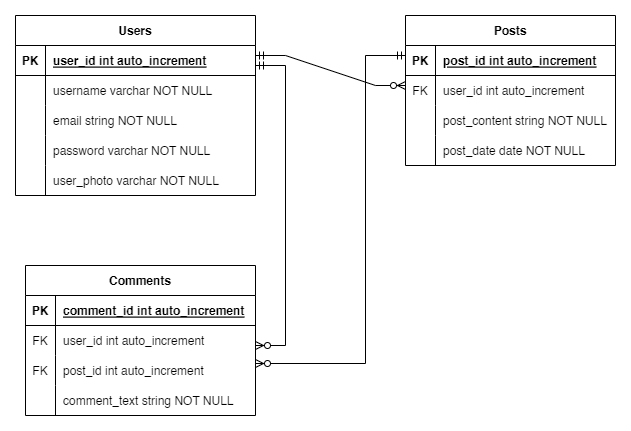

The diagram above was exported from draw.io. Its source (the exported page's mxGraphModel, read from the mxfile embedded in the PNG):
<mxGraphModel dx="1674" dy="806" grid="1" gridSize="10" guides="1" tooltips="1" connect="1" arrows="1" fold="1" page="1" pageScale="1" pageWidth="1100" pageHeight="850" math="0" shadow="0">
  <root>
    <mxCell id="0" />
    <mxCell id="1" parent="0" />
    <mxCell id="Nx8dJ8ZZ6iJyDV4dqujq-5" value="Users" style="shape=table;startSize=30;container=1;collapsible=1;childLayout=tableLayout;fixedRows=1;rowLines=0;fontStyle=1;align=center;resizeLast=1;" parent="1" vertex="1">
      <mxGeometry x="90" y="130" width="240" height="180" as="geometry" />
    </mxCell>
    <mxCell id="Nx8dJ8ZZ6iJyDV4dqujq-6" value="" style="shape=tableRow;horizontal=0;startSize=0;swimlaneHead=0;swimlaneBody=0;fillColor=none;collapsible=0;dropTarget=0;points=[[0,0.5],[1,0.5]];portConstraint=eastwest;top=0;left=0;right=0;bottom=1;" parent="Nx8dJ8ZZ6iJyDV4dqujq-5" vertex="1">
      <mxGeometry y="30" width="240" height="30" as="geometry" />
    </mxCell>
    <mxCell id="Nx8dJ8ZZ6iJyDV4dqujq-7" value="PK" style="shape=partialRectangle;connectable=0;fillColor=none;top=0;left=0;bottom=0;right=0;fontStyle=1;overflow=hidden;" parent="Nx8dJ8ZZ6iJyDV4dqujq-6" vertex="1">
      <mxGeometry width="30" height="30" as="geometry">
        <mxRectangle width="30" height="30" as="alternateBounds" />
      </mxGeometry>
    </mxCell>
    <mxCell id="Nx8dJ8ZZ6iJyDV4dqujq-8" value="user_id int auto_increment" style="shape=partialRectangle;connectable=0;fillColor=none;top=0;left=0;bottom=0;right=0;align=left;spacingLeft=6;fontStyle=5;overflow=hidden;" parent="Nx8dJ8ZZ6iJyDV4dqujq-6" vertex="1">
      <mxGeometry x="30" width="210" height="30" as="geometry">
        <mxRectangle width="210" height="30" as="alternateBounds" />
      </mxGeometry>
    </mxCell>
    <mxCell id="Nx8dJ8ZZ6iJyDV4dqujq-9" value="" style="shape=tableRow;horizontal=0;startSize=0;swimlaneHead=0;swimlaneBody=0;fillColor=none;collapsible=0;dropTarget=0;points=[[0,0.5],[1,0.5]];portConstraint=eastwest;top=0;left=0;right=0;bottom=0;" parent="Nx8dJ8ZZ6iJyDV4dqujq-5" vertex="1">
      <mxGeometry y="60" width="240" height="30" as="geometry" />
    </mxCell>
    <mxCell id="Nx8dJ8ZZ6iJyDV4dqujq-10" value="" style="shape=partialRectangle;connectable=0;fillColor=none;top=0;left=0;bottom=0;right=0;editable=1;overflow=hidden;" parent="Nx8dJ8ZZ6iJyDV4dqujq-9" vertex="1">
      <mxGeometry width="30" height="30" as="geometry">
        <mxRectangle width="30" height="30" as="alternateBounds" />
      </mxGeometry>
    </mxCell>
    <mxCell id="Nx8dJ8ZZ6iJyDV4dqujq-11" value="username varchar NOT NULL" style="shape=partialRectangle;connectable=0;fillColor=none;top=0;left=0;bottom=0;right=0;align=left;spacingLeft=6;overflow=hidden;" parent="Nx8dJ8ZZ6iJyDV4dqujq-9" vertex="1">
      <mxGeometry x="30" width="210" height="30" as="geometry">
        <mxRectangle width="210" height="30" as="alternateBounds" />
      </mxGeometry>
    </mxCell>
    <mxCell id="Nx8dJ8ZZ6iJyDV4dqujq-12" value="" style="shape=tableRow;horizontal=0;startSize=0;swimlaneHead=0;swimlaneBody=0;fillColor=none;collapsible=0;dropTarget=0;points=[[0,0.5],[1,0.5]];portConstraint=eastwest;top=0;left=0;right=0;bottom=0;" parent="Nx8dJ8ZZ6iJyDV4dqujq-5" vertex="1">
      <mxGeometry y="90" width="240" height="30" as="geometry" />
    </mxCell>
    <mxCell id="Nx8dJ8ZZ6iJyDV4dqujq-13" value="" style="shape=partialRectangle;connectable=0;fillColor=none;top=0;left=0;bottom=0;right=0;editable=1;overflow=hidden;" parent="Nx8dJ8ZZ6iJyDV4dqujq-12" vertex="1">
      <mxGeometry width="30" height="30" as="geometry">
        <mxRectangle width="30" height="30" as="alternateBounds" />
      </mxGeometry>
    </mxCell>
    <mxCell id="Nx8dJ8ZZ6iJyDV4dqujq-14" value="email string NOT NULL" style="shape=partialRectangle;connectable=0;fillColor=none;top=0;left=0;bottom=0;right=0;align=left;spacingLeft=6;overflow=hidden;" parent="Nx8dJ8ZZ6iJyDV4dqujq-12" vertex="1">
      <mxGeometry x="30" width="210" height="30" as="geometry">
        <mxRectangle width="210" height="30" as="alternateBounds" />
      </mxGeometry>
    </mxCell>
    <mxCell id="Nx8dJ8ZZ6iJyDV4dqujq-71" value="" style="shape=tableRow;horizontal=0;startSize=0;swimlaneHead=0;swimlaneBody=0;fillColor=none;collapsible=0;dropTarget=0;points=[[0,0.5],[1,0.5]];portConstraint=eastwest;top=0;left=0;right=0;bottom=0;" parent="Nx8dJ8ZZ6iJyDV4dqujq-5" vertex="1">
      <mxGeometry y="120" width="240" height="30" as="geometry" />
    </mxCell>
    <mxCell id="Nx8dJ8ZZ6iJyDV4dqujq-72" value="" style="shape=partialRectangle;connectable=0;fillColor=none;top=0;left=0;bottom=0;right=0;editable=1;overflow=hidden;" parent="Nx8dJ8ZZ6iJyDV4dqujq-71" vertex="1">
      <mxGeometry width="30" height="30" as="geometry">
        <mxRectangle width="30" height="30" as="alternateBounds" />
      </mxGeometry>
    </mxCell>
    <mxCell id="Nx8dJ8ZZ6iJyDV4dqujq-73" value="password varchar NOT NULL" style="shape=partialRectangle;connectable=0;fillColor=none;top=0;left=0;bottom=0;right=0;align=left;spacingLeft=6;overflow=hidden;" parent="Nx8dJ8ZZ6iJyDV4dqujq-71" vertex="1">
      <mxGeometry x="30" width="210" height="30" as="geometry">
        <mxRectangle width="210" height="30" as="alternateBounds" />
      </mxGeometry>
    </mxCell>
    <mxCell id="Nx8dJ8ZZ6iJyDV4dqujq-74" value="" style="shape=tableRow;horizontal=0;startSize=0;swimlaneHead=0;swimlaneBody=0;fillColor=none;collapsible=0;dropTarget=0;points=[[0,0.5],[1,0.5]];portConstraint=eastwest;top=0;left=0;right=0;bottom=0;" parent="Nx8dJ8ZZ6iJyDV4dqujq-5" vertex="1">
      <mxGeometry y="150" width="240" height="30" as="geometry" />
    </mxCell>
    <mxCell id="Nx8dJ8ZZ6iJyDV4dqujq-75" value="" style="shape=partialRectangle;connectable=0;fillColor=none;top=0;left=0;bottom=0;right=0;editable=1;overflow=hidden;" parent="Nx8dJ8ZZ6iJyDV4dqujq-74" vertex="1">
      <mxGeometry width="30" height="30" as="geometry">
        <mxRectangle width="30" height="30" as="alternateBounds" />
      </mxGeometry>
    </mxCell>
    <mxCell id="Nx8dJ8ZZ6iJyDV4dqujq-76" value="user_photo varchar NOT NULL" style="shape=partialRectangle;connectable=0;fillColor=none;top=0;left=0;bottom=0;right=0;align=left;spacingLeft=6;overflow=hidden;" parent="Nx8dJ8ZZ6iJyDV4dqujq-74" vertex="1">
      <mxGeometry x="30" width="210" height="30" as="geometry">
        <mxRectangle width="210" height="30" as="alternateBounds" />
      </mxGeometry>
    </mxCell>
    <mxCell id="Nx8dJ8ZZ6iJyDV4dqujq-31" value="Posts" style="shape=table;startSize=30;container=1;collapsible=1;childLayout=tableLayout;fixedRows=1;rowLines=0;fontStyle=1;align=center;resizeLast=1;" parent="1" vertex="1">
      <mxGeometry x="480" y="130" width="210" height="150" as="geometry" />
    </mxCell>
    <mxCell id="Nx8dJ8ZZ6iJyDV4dqujq-32" value="" style="shape=tableRow;horizontal=0;startSize=0;swimlaneHead=0;swimlaneBody=0;fillColor=none;collapsible=0;dropTarget=0;points=[[0,0.5],[1,0.5]];portConstraint=eastwest;top=0;left=0;right=0;bottom=1;" parent="Nx8dJ8ZZ6iJyDV4dqujq-31" vertex="1">
      <mxGeometry y="30" width="210" height="30" as="geometry" />
    </mxCell>
    <mxCell id="Nx8dJ8ZZ6iJyDV4dqujq-33" value="PK" style="shape=partialRectangle;connectable=0;fillColor=none;top=0;left=0;bottom=0;right=0;fontStyle=1;overflow=hidden;" parent="Nx8dJ8ZZ6iJyDV4dqujq-32" vertex="1">
      <mxGeometry width="30" height="30" as="geometry">
        <mxRectangle width="30" height="30" as="alternateBounds" />
      </mxGeometry>
    </mxCell>
    <mxCell id="Nx8dJ8ZZ6iJyDV4dqujq-34" value="post_id int auto_increment" style="shape=partialRectangle;connectable=0;fillColor=none;top=0;left=0;bottom=0;right=0;align=left;spacingLeft=6;fontStyle=5;overflow=hidden;" parent="Nx8dJ8ZZ6iJyDV4dqujq-32" vertex="1">
      <mxGeometry x="30" width="180" height="30" as="geometry">
        <mxRectangle width="180" height="30" as="alternateBounds" />
      </mxGeometry>
    </mxCell>
    <mxCell id="Nx8dJ8ZZ6iJyDV4dqujq-35" value="" style="shape=tableRow;horizontal=0;startSize=0;swimlaneHead=0;swimlaneBody=0;fillColor=none;collapsible=0;dropTarget=0;points=[[0,0.5],[1,0.5]];portConstraint=eastwest;top=0;left=0;right=0;bottom=0;" parent="Nx8dJ8ZZ6iJyDV4dqujq-31" vertex="1">
      <mxGeometry y="60" width="210" height="30" as="geometry" />
    </mxCell>
    <mxCell id="Nx8dJ8ZZ6iJyDV4dqujq-36" value="" style="shape=partialRectangle;connectable=0;fillColor=none;top=0;left=0;bottom=0;right=0;editable=1;overflow=hidden;" parent="Nx8dJ8ZZ6iJyDV4dqujq-35" vertex="1">
      <mxGeometry width="30" height="30" as="geometry">
        <mxRectangle width="30" height="30" as="alternateBounds" />
      </mxGeometry>
    </mxCell>
    <mxCell id="Nx8dJ8ZZ6iJyDV4dqujq-37" value="user_id int auto_increment" style="shape=partialRectangle;connectable=0;fillColor=none;top=0;left=0;bottom=0;right=0;align=left;spacingLeft=6;overflow=hidden;" parent="Nx8dJ8ZZ6iJyDV4dqujq-35" vertex="1">
      <mxGeometry x="30" width="180" height="30" as="geometry">
        <mxRectangle width="180" height="30" as="alternateBounds" />
      </mxGeometry>
    </mxCell>
    <mxCell id="Nx8dJ8ZZ6iJyDV4dqujq-38" value="" style="shape=tableRow;horizontal=0;startSize=0;swimlaneHead=0;swimlaneBody=0;fillColor=none;collapsible=0;dropTarget=0;points=[[0,0.5],[1,0.5]];portConstraint=eastwest;top=0;left=0;right=0;bottom=0;" parent="Nx8dJ8ZZ6iJyDV4dqujq-31" vertex="1">
      <mxGeometry y="90" width="210" height="30" as="geometry" />
    </mxCell>
    <mxCell id="Nx8dJ8ZZ6iJyDV4dqujq-39" value="" style="shape=partialRectangle;connectable=0;fillColor=none;top=0;left=0;bottom=0;right=0;editable=1;overflow=hidden;" parent="Nx8dJ8ZZ6iJyDV4dqujq-38" vertex="1">
      <mxGeometry width="30" height="30" as="geometry">
        <mxRectangle width="30" height="30" as="alternateBounds" />
      </mxGeometry>
    </mxCell>
    <mxCell id="Nx8dJ8ZZ6iJyDV4dqujq-40" value="post_content string NOT NULL" style="shape=partialRectangle;connectable=0;fillColor=none;top=0;left=0;bottom=0;right=0;align=left;spacingLeft=6;overflow=hidden;" parent="Nx8dJ8ZZ6iJyDV4dqujq-38" vertex="1">
      <mxGeometry x="30" width="180" height="30" as="geometry">
        <mxRectangle width="180" height="30" as="alternateBounds" />
      </mxGeometry>
    </mxCell>
    <mxCell id="Nx8dJ8ZZ6iJyDV4dqujq-41" value="" style="shape=tableRow;horizontal=0;startSize=0;swimlaneHead=0;swimlaneBody=0;fillColor=none;collapsible=0;dropTarget=0;points=[[0,0.5],[1,0.5]];portConstraint=eastwest;top=0;left=0;right=0;bottom=0;" parent="Nx8dJ8ZZ6iJyDV4dqujq-31" vertex="1">
      <mxGeometry y="120" width="210" height="30" as="geometry" />
    </mxCell>
    <mxCell id="Nx8dJ8ZZ6iJyDV4dqujq-42" value="" style="shape=partialRectangle;connectable=0;fillColor=none;top=0;left=0;bottom=0;right=0;editable=1;overflow=hidden;" parent="Nx8dJ8ZZ6iJyDV4dqujq-41" vertex="1">
      <mxGeometry width="30" height="30" as="geometry">
        <mxRectangle width="30" height="30" as="alternateBounds" />
      </mxGeometry>
    </mxCell>
    <mxCell id="Nx8dJ8ZZ6iJyDV4dqujq-43" value="post_date date NOT NULL" style="shape=partialRectangle;connectable=0;fillColor=none;top=0;left=0;bottom=0;right=0;align=left;spacingLeft=6;overflow=hidden;" parent="Nx8dJ8ZZ6iJyDV4dqujq-41" vertex="1">
      <mxGeometry x="30" width="180" height="30" as="geometry">
        <mxRectangle width="180" height="30" as="alternateBounds" />
      </mxGeometry>
    </mxCell>
    <mxCell id="Nx8dJ8ZZ6iJyDV4dqujq-47" value="FK" style="shape=partialRectangle;connectable=0;fillColor=none;top=0;left=0;bottom=0;right=0;fontStyle=0;overflow=hidden;" parent="1" vertex="1">
      <mxGeometry x="480" y="190" width="30" height="30" as="geometry">
        <mxRectangle width="30" height="30" as="alternateBounds" />
      </mxGeometry>
    </mxCell>
    <mxCell id="Nx8dJ8ZZ6iJyDV4dqujq-48" value="Comments" style="shape=table;startSize=30;container=1;collapsible=1;childLayout=tableLayout;fixedRows=1;rowLines=0;fontStyle=1;align=center;resizeLast=1;" parent="1" vertex="1">
      <mxGeometry x="100" y="380" width="230" height="150" as="geometry" />
    </mxCell>
    <mxCell id="Nx8dJ8ZZ6iJyDV4dqujq-49" value="" style="shape=tableRow;horizontal=0;startSize=0;swimlaneHead=0;swimlaneBody=0;fillColor=none;collapsible=0;dropTarget=0;points=[[0,0.5],[1,0.5]];portConstraint=eastwest;top=0;left=0;right=0;bottom=1;" parent="Nx8dJ8ZZ6iJyDV4dqujq-48" vertex="1">
      <mxGeometry y="30" width="230" height="30" as="geometry" />
    </mxCell>
    <mxCell id="Nx8dJ8ZZ6iJyDV4dqujq-50" value="PK" style="shape=partialRectangle;connectable=0;fillColor=none;top=0;left=0;bottom=0;right=0;fontStyle=1;overflow=hidden;" parent="Nx8dJ8ZZ6iJyDV4dqujq-49" vertex="1">
      <mxGeometry width="30" height="30" as="geometry">
        <mxRectangle width="30" height="30" as="alternateBounds" />
      </mxGeometry>
    </mxCell>
    <mxCell id="Nx8dJ8ZZ6iJyDV4dqujq-51" value="comment_id int auto_increment" style="shape=partialRectangle;connectable=0;fillColor=none;top=0;left=0;bottom=0;right=0;align=left;spacingLeft=6;fontStyle=5;overflow=hidden;" parent="Nx8dJ8ZZ6iJyDV4dqujq-49" vertex="1">
      <mxGeometry x="30" width="200" height="30" as="geometry">
        <mxRectangle width="200" height="30" as="alternateBounds" />
      </mxGeometry>
    </mxCell>
    <mxCell id="Nx8dJ8ZZ6iJyDV4dqujq-52" value="" style="shape=tableRow;horizontal=0;startSize=0;swimlaneHead=0;swimlaneBody=0;fillColor=none;collapsible=0;dropTarget=0;points=[[0,0.5],[1,0.5]];portConstraint=eastwest;top=0;left=0;right=0;bottom=0;" parent="Nx8dJ8ZZ6iJyDV4dqujq-48" vertex="1">
      <mxGeometry y="60" width="230" height="30" as="geometry" />
    </mxCell>
    <mxCell id="Nx8dJ8ZZ6iJyDV4dqujq-53" value="" style="shape=partialRectangle;connectable=0;fillColor=none;top=0;left=0;bottom=0;right=0;editable=1;overflow=hidden;" parent="Nx8dJ8ZZ6iJyDV4dqujq-52" vertex="1">
      <mxGeometry width="30" height="30" as="geometry">
        <mxRectangle width="30" height="30" as="alternateBounds" />
      </mxGeometry>
    </mxCell>
    <mxCell id="Nx8dJ8ZZ6iJyDV4dqujq-54" value="user_id int auto_increment" style="shape=partialRectangle;connectable=0;fillColor=none;top=0;left=0;bottom=0;right=0;align=left;spacingLeft=6;overflow=hidden;" parent="Nx8dJ8ZZ6iJyDV4dqujq-52" vertex="1">
      <mxGeometry x="30" width="200" height="30" as="geometry">
        <mxRectangle width="200" height="30" as="alternateBounds" />
      </mxGeometry>
    </mxCell>
    <mxCell id="Nx8dJ8ZZ6iJyDV4dqujq-55" value="" style="shape=tableRow;horizontal=0;startSize=0;swimlaneHead=0;swimlaneBody=0;fillColor=none;collapsible=0;dropTarget=0;points=[[0,0.5],[1,0.5]];portConstraint=eastwest;top=0;left=0;right=0;bottom=0;" parent="Nx8dJ8ZZ6iJyDV4dqujq-48" vertex="1">
      <mxGeometry y="90" width="230" height="30" as="geometry" />
    </mxCell>
    <mxCell id="Nx8dJ8ZZ6iJyDV4dqujq-56" value="" style="shape=partialRectangle;connectable=0;fillColor=none;top=0;left=0;bottom=0;right=0;editable=1;overflow=hidden;" parent="Nx8dJ8ZZ6iJyDV4dqujq-55" vertex="1">
      <mxGeometry width="30" height="30" as="geometry">
        <mxRectangle width="30" height="30" as="alternateBounds" />
      </mxGeometry>
    </mxCell>
    <mxCell id="Nx8dJ8ZZ6iJyDV4dqujq-57" value="post_id int auto_increment" style="shape=partialRectangle;connectable=0;fillColor=none;top=0;left=0;bottom=0;right=0;align=left;spacingLeft=6;overflow=hidden;" parent="Nx8dJ8ZZ6iJyDV4dqujq-55" vertex="1">
      <mxGeometry x="30" width="200" height="30" as="geometry">
        <mxRectangle width="200" height="30" as="alternateBounds" />
      </mxGeometry>
    </mxCell>
    <mxCell id="Nx8dJ8ZZ6iJyDV4dqujq-58" value="" style="shape=tableRow;horizontal=0;startSize=0;swimlaneHead=0;swimlaneBody=0;fillColor=none;collapsible=0;dropTarget=0;points=[[0,0.5],[1,0.5]];portConstraint=eastwest;top=0;left=0;right=0;bottom=0;" parent="Nx8dJ8ZZ6iJyDV4dqujq-48" vertex="1">
      <mxGeometry y="120" width="230" height="30" as="geometry" />
    </mxCell>
    <mxCell id="Nx8dJ8ZZ6iJyDV4dqujq-59" value="" style="shape=partialRectangle;connectable=0;fillColor=none;top=0;left=0;bottom=0;right=0;editable=1;overflow=hidden;" parent="Nx8dJ8ZZ6iJyDV4dqujq-58" vertex="1">
      <mxGeometry width="30" height="30" as="geometry">
        <mxRectangle width="30" height="30" as="alternateBounds" />
      </mxGeometry>
    </mxCell>
    <mxCell id="Nx8dJ8ZZ6iJyDV4dqujq-60" value="comment_text string NOT NULL" style="shape=partialRectangle;connectable=0;fillColor=none;top=0;left=0;bottom=0;right=0;align=left;spacingLeft=6;overflow=hidden;" parent="Nx8dJ8ZZ6iJyDV4dqujq-58" vertex="1">
      <mxGeometry x="30" width="200" height="30" as="geometry">
        <mxRectangle width="200" height="30" as="alternateBounds" />
      </mxGeometry>
    </mxCell>
    <mxCell id="Nx8dJ8ZZ6iJyDV4dqujq-66" value="" style="edgeStyle=entityRelationEdgeStyle;fontSize=12;html=1;endArrow=ERzeroToMany;startArrow=ERmandOne;rounded=0;exitX=1;exitY=0.5;exitDx=0;exitDy=0;" parent="1" edge="1">
      <mxGeometry width="100" height="100" relative="1" as="geometry">
        <mxPoint x="330" y="170" as="sourcePoint" />
        <mxPoint x="480" y="200" as="targetPoint" />
      </mxGeometry>
    </mxCell>
    <mxCell id="Nx8dJ8ZZ6iJyDV4dqujq-70" value="" style="fontSize=12;html=1;endArrow=ERzeroToMany;startArrow=ERmandOne;rounded=0;edgeStyle=orthogonalEdgeStyle;" parent="1" edge="1">
      <mxGeometry width="100" height="100" relative="1" as="geometry">
        <mxPoint x="330" y="180" as="sourcePoint" />
        <mxPoint x="330" y="460" as="targetPoint" />
        <Array as="points">
          <mxPoint x="360" y="180" />
          <mxPoint x="360" y="460" />
          <mxPoint x="330" y="460" />
        </Array>
      </mxGeometry>
    </mxCell>
    <mxCell id="Nx8dJ8ZZ6iJyDV4dqujq-78" value="FK" style="shape=partialRectangle;connectable=0;fillColor=none;top=0;left=0;bottom=0;right=0;fontStyle=0;overflow=hidden;" parent="1" vertex="1">
      <mxGeometry x="100" y="440" width="30" height="30" as="geometry">
        <mxRectangle width="30" height="30" as="alternateBounds" />
      </mxGeometry>
    </mxCell>
    <mxCell id="Nx8dJ8ZZ6iJyDV4dqujq-79" value="FK" style="shape=partialRectangle;connectable=0;fillColor=none;top=0;left=0;bottom=0;right=0;fontStyle=0;overflow=hidden;" parent="1" vertex="1">
      <mxGeometry x="100" y="470" width="30" height="30" as="geometry">
        <mxRectangle width="30" height="30" as="alternateBounds" />
      </mxGeometry>
    </mxCell>
    <mxCell id="Nx8dJ8ZZ6iJyDV4dqujq-80" value="" style="fontSize=12;html=1;endArrow=ERzeroToMany;startArrow=ERmandOne;rounded=0;edgeStyle=orthogonalEdgeStyle;" parent="1" target="Nx8dJ8ZZ6iJyDV4dqujq-55" edge="1">
      <mxGeometry width="100" height="100" relative="1" as="geometry">
        <mxPoint x="480" y="170" as="sourcePoint" />
        <mxPoint x="290" y="570" as="targetPoint" />
        <Array as="points">
          <mxPoint x="440" y="170" />
          <mxPoint x="440" y="478" />
        </Array>
      </mxGeometry>
    </mxCell>
  </root>
</mxGraphModel>